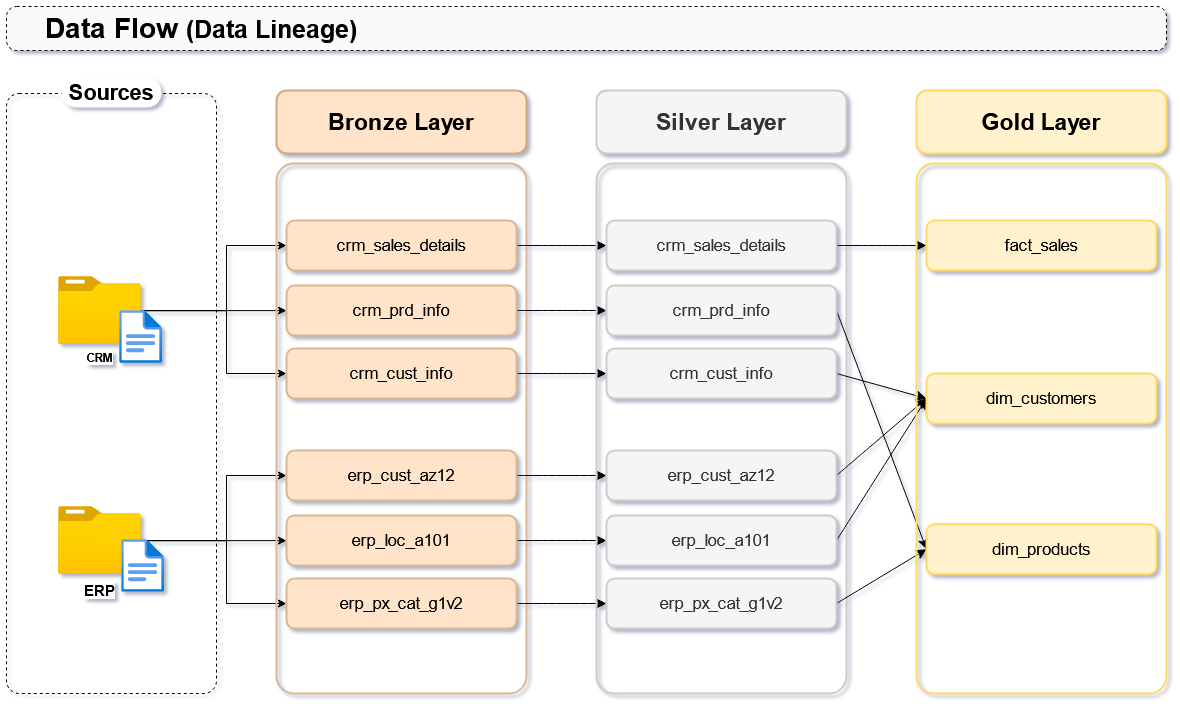

The diagram above was exported from draw.io. Its source (the exported page's mxGraphModel, read from the mxfile embedded in the PNG):
<mxGraphModel dx="658" dy="1520" grid="1" gridSize="10" guides="1" tooltips="1" connect="1" arrows="1" fold="1" page="0" pageScale="1" pageWidth="850" pageHeight="1100" background="none" math="0" shadow="0">
  <root>
    <mxCell id="0" />
    <mxCell id="1" parent="0" />
    <mxCell id="KRkFBBUIcb6vwMc-YTqz-1" parent="1" style="rounded=1;whiteSpace=wrap;html=1;dashed=1;arcSize=23;fillColor=light-dark(#FAFAFA,#EDEDED);" value="" vertex="1">
      <mxGeometry height="44" width="1160" x="500" y="53" as="geometry" />
    </mxCell>
    <mxCell id="rnceYByNwTRoQSi9ijX_-1" parent="1" style="rounded=1;whiteSpace=wrap;html=1;fillColor=none;dashed=1;arcSize=6;" value="" vertex="1">
      <mxGeometry height="600" width="210" x="500" y="140" as="geometry" />
    </mxCell>
    <mxCell id="2YMLwyBQizfrl_8tuYIP-26" edge="1" parent="1" source="2YMLwyBQizfrl_8tuYIP-1" style="edgeStyle=orthogonalEdgeStyle;rounded=0;orthogonalLoop=1;jettySize=auto;html=1;" target="2YMLwyBQizfrl_8tuYIP-15">
      <mxGeometry relative="1" as="geometry" />
    </mxCell>
    <mxCell id="2YMLwyBQizfrl_8tuYIP-27" edge="1" parent="1" source="2YMLwyBQizfrl_8tuYIP-1" style="edgeStyle=orthogonalEdgeStyle;rounded=0;orthogonalLoop=1;jettySize=auto;html=1;entryX=0;entryY=0.5;entryDx=0;entryDy=0;" target="2YMLwyBQizfrl_8tuYIP-12">
      <mxGeometry relative="1" as="geometry">
        <Array as="points">
          <mxPoint x="720" y="357" />
          <mxPoint x="720" y="292" />
        </Array>
      </mxGeometry>
    </mxCell>
    <mxCell id="2YMLwyBQizfrl_8tuYIP-28" edge="1" parent="1" source="2YMLwyBQizfrl_8tuYIP-1" style="edgeStyle=orthogonalEdgeStyle;rounded=0;orthogonalLoop=1;jettySize=auto;html=1;entryX=0;entryY=0.5;entryDx=0;entryDy=0;" target="2YMLwyBQizfrl_8tuYIP-16">
      <mxGeometry relative="1" as="geometry">
        <Array as="points">
          <mxPoint x="720" y="357" />
          <mxPoint x="720" y="420" />
        </Array>
      </mxGeometry>
    </mxCell>
    <mxCell id="2YMLwyBQizfrl_8tuYIP-1" parent="1" style="image;aspect=fixed;html=1;points=[];align=center;fontSize=12;image=img/lib/azure2/general/Folder_Blank.svg;" value="&lt;b&gt;CRM&lt;/b&gt;" vertex="1">
      <mxGeometry height="67.47" width="83.13" x="551.72" y="323.26" as="geometry" />
    </mxCell>
    <mxCell id="2YMLwyBQizfrl_8tuYIP-2" parent="1" style="text;html=1;whiteSpace=wrap;strokeColor=none;fillColor=default;align=center;verticalAlign=middle;rounded=1;fontSize=22;arcSize=48;" value="&lt;div&gt;&lt;b&gt;Sources&lt;/b&gt;&lt;/div&gt;" vertex="1">
      <mxGeometry height="30" width="100" x="555" y="124" as="geometry" />
    </mxCell>
    <mxCell id="2YMLwyBQizfrl_8tuYIP-20" edge="1" parent="1" source="2YMLwyBQizfrl_8tuYIP-3" style="edgeStyle=orthogonalEdgeStyle;rounded=0;orthogonalLoop=1;jettySize=auto;html=1;entryX=0;entryY=0.5;entryDx=0;entryDy=0;" target="2YMLwyBQizfrl_8tuYIP-17">
      <mxGeometry relative="1" as="geometry">
        <Array as="points">
          <mxPoint x="720" y="587" />
          <mxPoint x="720" y="522" />
        </Array>
      </mxGeometry>
    </mxCell>
    <mxCell id="2YMLwyBQizfrl_8tuYIP-24" edge="1" parent="1" source="2YMLwyBQizfrl_8tuYIP-3" style="edgeStyle=orthogonalEdgeStyle;rounded=0;orthogonalLoop=1;jettySize=auto;html=1;entryX=0;entryY=0.5;entryDx=0;entryDy=0;" target="2YMLwyBQizfrl_8tuYIP-19">
      <mxGeometry relative="1" as="geometry">
        <Array as="points">
          <mxPoint x="720" y="587" />
          <mxPoint x="720" y="650" />
        </Array>
      </mxGeometry>
    </mxCell>
    <mxCell id="2YMLwyBQizfrl_8tuYIP-25" edge="1" parent="1" source="2YMLwyBQizfrl_8tuYIP-3" style="edgeStyle=orthogonalEdgeStyle;rounded=0;orthogonalLoop=1;jettySize=auto;html=1;" target="2YMLwyBQizfrl_8tuYIP-18">
      <mxGeometry relative="1" as="geometry" />
    </mxCell>
    <mxCell id="2YMLwyBQizfrl_8tuYIP-3" parent="1" style="image;aspect=fixed;html=1;points=[];align=center;fontSize=12;image=img/lib/azure2/general/Folder_Blank.svg;" value="&lt;b&gt;&lt;font style=&quot;font-size: 15px;&quot;&gt;ERP&lt;/font&gt;&lt;/b&gt;" vertex="1">
      <mxGeometry height="67.47" width="83.13" x="551.73" y="553.27" as="geometry" />
    </mxCell>
    <mxCell id="2YMLwyBQizfrl_8tuYIP-8" parent="1" style="rounded=1;whiteSpace=wrap;html=1;arcSize=7;fillColor=none;strokeColor=#D9B795;strokeWidth=2;gradientColor=none;glass=0;shadow=0;" value="" vertex="1">
      <mxGeometry height="530" width="250" x="770" y="210" as="geometry" />
    </mxCell>
    <mxCell id="2YMLwyBQizfrl_8tuYIP-9" parent="1" style="rounded=1;whiteSpace=wrap;html=1;arcSize=16;fillColor=light-dark(#FFE4C9,#F2D8BE);strokeColor=light-dark(#d2aa82, #D9B795);fontColor=#000000;strokeWidth=2;" value="&lt;b&gt;&lt;font style=&quot;font-size: 23px;&quot;&gt;Bronze Layer&lt;/font&gt;&lt;/b&gt;" vertex="1">
      <mxGeometry height="63" width="250" x="770" y="137" as="geometry" />
    </mxCell>
    <mxCell id="Aevw5l97IYU3tGsK8Is6-9" edge="1" parent="1" source="2YMLwyBQizfrl_8tuYIP-12" style="edgeStyle=none;curved=1;rounded=0;orthogonalLoop=1;jettySize=auto;html=1;exitX=1;exitY=0.5;exitDx=0;exitDy=0;entryX=0;entryY=0.5;entryDx=0;entryDy=0;fontSize=12;startSize=8;endSize=8;" target="Aevw5l97IYU3tGsK8Is6-3">
      <mxGeometry relative="1" as="geometry" />
    </mxCell>
    <mxCell id="2YMLwyBQizfrl_8tuYIP-12" parent="1" style="rounded=1;whiteSpace=wrap;html=1;arcSize=16;fillColor=light-dark(#FFE4C9,#FFE4C9);strokeColor=light-dark(#D9B795,#EED4B9);strokeWidth=2;" value="&lt;font style=&quot;font-size: 17px;&quot;&gt;crm_sales_details&lt;/font&gt;" vertex="1">
      <mxGeometry height="50" width="230" x="780" y="267" as="geometry" />
    </mxCell>
    <mxCell id="Aevw5l97IYU3tGsK8Is6-10" edge="1" parent="1" source="2YMLwyBQizfrl_8tuYIP-15" style="edgeStyle=none;curved=1;rounded=0;orthogonalLoop=1;jettySize=auto;html=1;exitX=1;exitY=0.5;exitDx=0;exitDy=0;fontSize=12;startSize=8;endSize=8;" target="Aevw5l97IYU3tGsK8Is6-4">
      <mxGeometry relative="1" as="geometry" />
    </mxCell>
    <mxCell id="2YMLwyBQizfrl_8tuYIP-15" parent="1" style="rounded=1;whiteSpace=wrap;html=1;arcSize=16;fillColor=light-dark(#FFE4C9,#FFE4C9);strokeColor=light-dark(#D9B795,#EED4B9);strokeWidth=2;glass=0;" value="&lt;font style=&quot;font-size: 17px;&quot;&gt;crm_prd_info&lt;/font&gt;" vertex="1">
      <mxGeometry height="50" width="230" x="780" y="332" as="geometry" />
    </mxCell>
    <mxCell id="Aevw5l97IYU3tGsK8Is6-11" edge="1" parent="1" source="2YMLwyBQizfrl_8tuYIP-16" style="edgeStyle=none;curved=1;rounded=0;orthogonalLoop=1;jettySize=auto;html=1;exitX=1;exitY=0.5;exitDx=0;exitDy=0;fontSize=12;startSize=8;endSize=8;" target="Aevw5l97IYU3tGsK8Is6-5">
      <mxGeometry relative="1" as="geometry" />
    </mxCell>
    <mxCell id="2YMLwyBQizfrl_8tuYIP-16" parent="1" style="rounded=1;whiteSpace=wrap;html=1;arcSize=16;fillColor=light-dark(#FFE4C9,#FFE4C9);strokeColor=light-dark(#D9B795,#EED4B9);strokeWidth=2;" value="&lt;font style=&quot;font-size: 17px;&quot;&gt;crm_cust_info&lt;/font&gt;" vertex="1">
      <mxGeometry height="50" width="230" x="780" y="395" as="geometry" />
    </mxCell>
    <mxCell id="Aevw5l97IYU3tGsK8Is6-12" edge="1" parent="1" source="2YMLwyBQizfrl_8tuYIP-17" style="edgeStyle=none;curved=1;rounded=0;orthogonalLoop=1;jettySize=auto;html=1;exitX=1;exitY=0.5;exitDx=0;exitDy=0;fontSize=12;startSize=8;endSize=8;" target="Aevw5l97IYU3tGsK8Is6-6">
      <mxGeometry relative="1" as="geometry" />
    </mxCell>
    <mxCell id="2YMLwyBQizfrl_8tuYIP-17" parent="1" style="rounded=1;whiteSpace=wrap;html=1;arcSize=16;fillColor=light-dark(#FFE4C9,#FFE4C9);strokeColor=light-dark(#D9B795,#FFE4C9);strokeWidth=2;" value="&lt;font style=&quot;font-size: 17px;&quot;&gt;erp_cust_az12&lt;/font&gt;" vertex="1">
      <mxGeometry height="50" width="230" x="780" y="497" as="geometry" />
    </mxCell>
    <mxCell id="Aevw5l97IYU3tGsK8Is6-13" edge="1" parent="1" source="2YMLwyBQizfrl_8tuYIP-18" style="edgeStyle=none;curved=1;rounded=0;orthogonalLoop=1;jettySize=auto;html=1;exitX=1;exitY=0.5;exitDx=0;exitDy=0;entryX=0;entryY=0.5;entryDx=0;entryDy=0;fontSize=12;startSize=8;endSize=8;" target="Aevw5l97IYU3tGsK8Is6-7">
      <mxGeometry relative="1" as="geometry" />
    </mxCell>
    <mxCell id="2YMLwyBQizfrl_8tuYIP-18" parent="1" style="rounded=1;whiteSpace=wrap;html=1;arcSize=16;fillColor=light-dark(#FFE4C9,#FFE4C9);strokeColor=light-dark(#D9B795,#FFE4C9);strokeWidth=2;" value="&lt;font style=&quot;font-size: 17px;&quot;&gt;erp_loc_a101&lt;/font&gt;" vertex="1">
      <mxGeometry height="50" width="230" x="780" y="562" as="geometry" />
    </mxCell>
    <mxCell id="Aevw5l97IYU3tGsK8Is6-14" edge="1" parent="1" source="2YMLwyBQizfrl_8tuYIP-19" style="edgeStyle=none;curved=1;rounded=0;orthogonalLoop=1;jettySize=auto;html=1;exitX=1;exitY=0.5;exitDx=0;exitDy=0;fontSize=12;startSize=8;endSize=8;" target="Aevw5l97IYU3tGsK8Is6-8">
      <mxGeometry relative="1" as="geometry" />
    </mxCell>
    <mxCell id="2YMLwyBQizfrl_8tuYIP-19" parent="1" style="rounded=1;whiteSpace=wrap;html=1;arcSize=16;fillColor=light-dark(#FFE4C9,#FFE4C9);strokeColor=light-dark(#D9B795,#EED4B9);strokeWidth=2;" value="&lt;font style=&quot;font-size: 17px;&quot;&gt;erp_px_cat_g1v2&lt;/font&gt;" vertex="1">
      <mxGeometry height="50" width="230" x="780" y="625" as="geometry" />
    </mxCell>
    <mxCell id="Aevw5l97IYU3tGsK8Is6-1" parent="1" style="rounded=1;whiteSpace=wrap;html=1;arcSize=7;fillColor=none;strokeColor=#CCCCCC;strokeWidth=2;fontColor=#333333;" value="" vertex="1">
      <mxGeometry height="530" width="250" x="1090" y="210" as="geometry" />
    </mxCell>
    <mxCell id="Aevw5l97IYU3tGsK8Is6-2" parent="1" style="rounded=1;whiteSpace=wrap;html=1;arcSize=16;fillColor=#f5f5f5;strokeColor=#CCCCCC;fontColor=#333333;strokeWidth=2;" value="&lt;b&gt;&lt;font style=&quot;font-size: 23px;&quot;&gt;Silver Layer&lt;/font&gt;&lt;/b&gt;" vertex="1">
      <mxGeometry height="63" width="250" x="1090" y="137" as="geometry" />
    </mxCell>
    <mxCell id="Aevw5l97IYU3tGsK8Is6-29" edge="1" parent="1" source="Aevw5l97IYU3tGsK8Is6-3" style="edgeStyle=none;curved=1;rounded=0;orthogonalLoop=1;jettySize=auto;html=1;exitX=1;exitY=0.5;exitDx=0;exitDy=0;fontSize=12;startSize=8;endSize=8;" target="Aevw5l97IYU3tGsK8Is6-17">
      <mxGeometry relative="1" as="geometry" />
    </mxCell>
    <mxCell id="Aevw5l97IYU3tGsK8Is6-3" parent="1" style="rounded=1;whiteSpace=wrap;html=1;arcSize=16;fillColor=#f5f5f5;strokeColor=#CCCCCC;strokeWidth=2;fontColor=#333333;" value="&lt;font style=&quot;font-size: 17px;&quot;&gt;crm_sales_details&lt;/font&gt;" vertex="1">
      <mxGeometry height="50" width="230" x="1100" y="267" as="geometry" />
    </mxCell>
    <mxCell id="Aevw5l97IYU3tGsK8Is6-27" edge="1" parent="1" source="Aevw5l97IYU3tGsK8Is6-4" style="edgeStyle=none;curved=1;rounded=0;orthogonalLoop=1;jettySize=auto;html=1;exitX=1;exitY=0.5;exitDx=0;exitDy=0;entryX=0;entryY=0.5;entryDx=0;entryDy=0;fontSize=12;startSize=8;endSize=8;" target="Aevw5l97IYU3tGsK8Is6-21">
      <mxGeometry relative="1" as="geometry" />
    </mxCell>
    <mxCell id="Aevw5l97IYU3tGsK8Is6-4" parent="1" style="rounded=1;whiteSpace=wrap;html=1;arcSize=16;fillColor=#f5f5f5;strokeColor=#CCCCCC;strokeWidth=2;fontColor=#333333;" value="&lt;font style=&quot;font-size: 17px;&quot;&gt;crm_prd_info&lt;/font&gt;" vertex="1">
      <mxGeometry height="50" width="230" x="1100" y="332" as="geometry" />
    </mxCell>
    <mxCell id="Aevw5l97IYU3tGsK8Is6-25" edge="1" parent="1" source="Aevw5l97IYU3tGsK8Is6-5" style="edgeStyle=none;curved=1;rounded=0;orthogonalLoop=1;jettySize=auto;html=1;exitX=1;exitY=0.5;exitDx=0;exitDy=0;entryX=0;entryY=0.5;entryDx=0;entryDy=0;fontSize=12;startSize=8;endSize=8;" target="Aevw5l97IYU3tGsK8Is6-19">
      <mxGeometry relative="1" as="geometry" />
    </mxCell>
    <mxCell id="Aevw5l97IYU3tGsK8Is6-5" parent="1" style="rounded=1;whiteSpace=wrap;html=1;arcSize=16;fillColor=#f5f5f5;strokeColor=#CCCCCC;strokeWidth=2;fontColor=#333333;" value="&lt;font style=&quot;font-size: 17px;&quot;&gt;crm_cust_info&lt;/font&gt;" vertex="1">
      <mxGeometry height="50" width="230" x="1100" y="395" as="geometry" />
    </mxCell>
    <mxCell id="Aevw5l97IYU3tGsK8Is6-26" edge="1" parent="1" source="Aevw5l97IYU3tGsK8Is6-6" style="edgeStyle=none;curved=1;rounded=0;orthogonalLoop=1;jettySize=auto;html=1;exitX=1;exitY=0.5;exitDx=0;exitDy=0;entryX=0;entryY=0.5;entryDx=0;entryDy=0;fontSize=12;startSize=8;endSize=8;" target="Aevw5l97IYU3tGsK8Is6-19">
      <mxGeometry relative="1" as="geometry" />
    </mxCell>
    <mxCell id="Aevw5l97IYU3tGsK8Is6-6" parent="1" style="rounded=1;whiteSpace=wrap;html=1;arcSize=16;fillColor=#f5f5f5;strokeColor=#CCCCCC;strokeWidth=2;fontColor=#333333;" value="&lt;font style=&quot;font-size: 17px;&quot;&gt;erp_cust_az12&lt;/font&gt;" vertex="1">
      <mxGeometry height="50" width="230" x="1100" y="497" as="geometry" />
    </mxCell>
    <mxCell id="Aevw5l97IYU3tGsK8Is6-24" edge="1" parent="1" source="Aevw5l97IYU3tGsK8Is6-7" style="edgeStyle=none;curved=1;rounded=0;orthogonalLoop=1;jettySize=auto;html=1;exitX=1;exitY=0.5;exitDx=0;exitDy=0;entryX=0;entryY=0.5;entryDx=0;entryDy=0;fontSize=12;startSize=8;endSize=8;" target="Aevw5l97IYU3tGsK8Is6-19">
      <mxGeometry relative="1" as="geometry" />
    </mxCell>
    <mxCell id="Aevw5l97IYU3tGsK8Is6-7" parent="1" style="rounded=1;whiteSpace=wrap;html=1;arcSize=16;fillColor=#f5f5f5;strokeColor=#CCCCCC;strokeWidth=2;fontColor=#333333;" value="&lt;font style=&quot;font-size: 17px;&quot;&gt;erp_loc_a101&lt;/font&gt;" vertex="1">
      <mxGeometry height="50" width="230" x="1100" y="562" as="geometry" />
    </mxCell>
    <mxCell id="Aevw5l97IYU3tGsK8Is6-28" edge="1" parent="1" source="Aevw5l97IYU3tGsK8Is6-8" style="edgeStyle=none;curved=1;rounded=0;orthogonalLoop=1;jettySize=auto;html=1;exitX=1;exitY=0.5;exitDx=0;exitDy=0;entryX=0;entryY=0.5;entryDx=0;entryDy=0;fontSize=12;startSize=8;endSize=8;" target="Aevw5l97IYU3tGsK8Is6-21">
      <mxGeometry relative="1" as="geometry" />
    </mxCell>
    <mxCell id="Aevw5l97IYU3tGsK8Is6-8" parent="1" style="rounded=1;whiteSpace=wrap;html=1;arcSize=16;fillColor=#f5f5f5;strokeColor=#CCCCCC;strokeWidth=2;fontColor=#333333;" value="&lt;font style=&quot;font-size: 17px;&quot;&gt;erp_px_cat_g1v2&lt;/font&gt;" vertex="1">
      <mxGeometry height="50" width="230" x="1100" y="625" as="geometry" />
    </mxCell>
    <mxCell id="Aevw5l97IYU3tGsK8Is6-15" parent="1" style="rounded=1;whiteSpace=wrap;html=1;arcSize=7;fillColor=none;strokeColor=light-dark(#FFD966,#6D5100);strokeWidth=2;" value="" vertex="1">
      <mxGeometry height="530" width="250" x="1410" y="210" as="geometry" />
    </mxCell>
    <mxCell id="Aevw5l97IYU3tGsK8Is6-16" parent="1" style="rounded=1;whiteSpace=wrap;html=1;arcSize=16;fillColor=#fff2cc;strokeColor=light-dark(#FFD966,#6D5100);strokeWidth=2;" value="&lt;b&gt;&lt;font style=&quot;font-size: 23px;&quot;&gt;Gold Layer&lt;/font&gt;&lt;/b&gt;" vertex="1">
      <mxGeometry height="63" width="250" x="1410" y="137" as="geometry" />
    </mxCell>
    <mxCell id="Aevw5l97IYU3tGsK8Is6-17" parent="1" style="rounded=1;whiteSpace=wrap;html=1;arcSize=16;fillColor=#fff2cc;strokeColor=light-dark(#FFD966,#6D5100);strokeWidth=2;" value="&lt;font style=&quot;font-size: 17px;&quot;&gt;fact_sales&lt;/font&gt;" vertex="1">
      <mxGeometry height="50" width="230" x="1420" y="267" as="geometry" />
    </mxCell>
    <mxCell id="Aevw5l97IYU3tGsK8Is6-19" parent="1" style="rounded=1;whiteSpace=wrap;html=1;arcSize=16;fillColor=#fff2cc;strokeColor=light-dark(#FFD966,#6D5100);strokeWidth=2;" value="&lt;font style=&quot;font-size: 17px;&quot;&gt;dim_customers&lt;/font&gt;" vertex="1">
      <mxGeometry height="50" width="230" x="1420" y="420" as="geometry" />
    </mxCell>
    <mxCell id="Aevw5l97IYU3tGsK8Is6-21" parent="1" style="rounded=1;whiteSpace=wrap;html=1;arcSize=16;fillColor=#fff2cc;strokeColor=light-dark(#FFD966,#6D5100);strokeWidth=2;" value="&lt;font style=&quot;font-size: 17px;&quot;&gt;dim_products&lt;/font&gt;" vertex="1">
      <mxGeometry height="50" width="230" x="1420" y="570.74" as="geometry" />
    </mxCell>
    <mxCell id="Aevw5l97IYU3tGsK8Is6-23" parent="1" style="text;html=1;whiteSpace=wrap;strokeColor=none;fillColor=none;align=center;verticalAlign=middle;rounded=0;fontSize=16;" value="&lt;b&gt;&lt;font style=&quot;font-size: 28px;&quot;&gt;Data Flow&lt;/font&gt;&lt;font style=&quot;font-size: 25px;&quot;&gt; (Data Lineage)&lt;/font&gt;&lt;/b&gt;" vertex="1">
      <mxGeometry height="30" width="350" x="520" y="60" as="geometry" />
    </mxCell>
    <mxCell id="Aevw5l97IYU3tGsK8Is6-32" parent="1" style="image;aspect=fixed;html=1;points=[];align=center;fontSize=12;image=img/lib/azure2/general/File.svg;" value="" vertex="1">
      <mxGeometry height="52.86" width="42.91" x="613.29" y="357.14" as="geometry" />
    </mxCell>
    <mxCell id="Aevw5l97IYU3tGsK8Is6-34" parent="1" style="image;aspect=fixed;html=1;points=[];align=center;fontSize=12;image=img/lib/azure2/general/File.svg;" value="" vertex="1">
      <mxGeometry height="52.86" width="42.91" x="615.38" y="586" as="geometry" />
    </mxCell>
  </root>
</mxGraphModel>